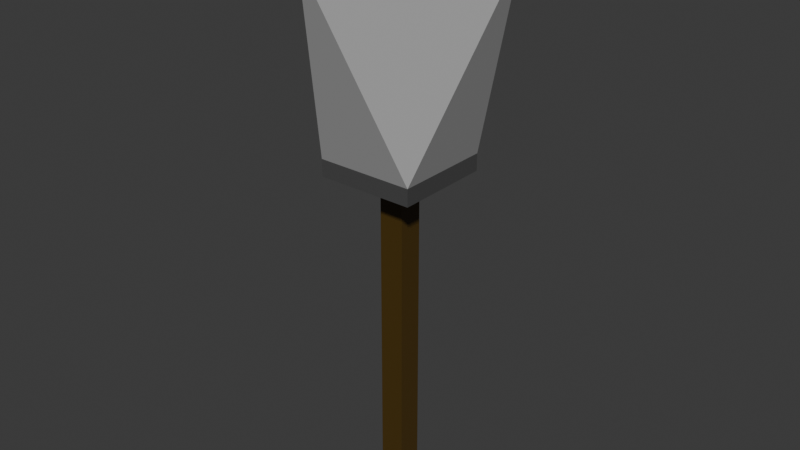# Source: HuntingHorn.blend  (saved by Blender 4.2.66; exported with 4.5.12 LTS)
import bpy
from mathutils import Matrix  # noqa: F401  (used for matrix-valued properties, if any)

bpy.ops.wm.read_factory_settings(use_empty=True)
scene = bpy.context.scene
scene.name = 'Scene'

# ---- collections
col_collection = bpy.data.collections.new('Collection'); scene.collection.children.link(col_collection)

# ---- images (referenced by path relative to the original .blend; pixels are not part of the script)
import os
ASSET_DIR = os.environ.get("B2B_ASSET_DIR", "")  # directory of the original .blend (textures are referenced by path, not embedded)
HERE = os.path.dirname(os.path.abspath(__file__))  # packed textures are extracted next to this script under _unpacked/

def load_image(name, relpath, width, height, colorspace="sRGB"):
    """Load a texture the original file referenced (path relative to the .blend, or extracted next to this script)."""
    p = next((c for c in (os.path.join(HERE, relpath), os.path.join(ASSET_DIR, relpath)) if relpath and os.path.exists(c)), "")
    if p:
        img = bpy.data.images.load(p, check_existing=True)
        img.name = name
    else:  # same state as the original file: an image datablock whose file is absent (Cycles renders it pink)
        img = bpy.data.images.new(name, width, height)
        img.source = "FILE"
        img.filepath = "//" + (relpath or name)
    img.colorspace_settings.name = colorspace
    return img
img_4col_png = load_image('4col.png', '_unpacked/4col.95f1c2ac.png', 32, 32, 'sRGB')

# ---- materials (node trees are filled in below, after node groups)
mat_material_000 = bpy.data.materials.new('Material_000')
mat_material_000.alpha_threshold = 0.0
mat_material_000.roughness = 0.5
mat_material_000.line_color = (0.0, 0.0, 0.0, 1.0)

# ---- material node trees
mat_material_000.use_nodes = True; mat_material_000.node_tree.nodes.clear()
_N = mat_material_000.node_tree.nodes; _L = mat_material_000.node_tree.links
n0 = _N.new('ShaderNodeOutputMaterial'); n0.name = 'Material Output'; n0.location = (300, 300)
n1 = _N.new('ShaderNodeBsdfPrincipled'); n1.name = 'Principled BSDF'; n1.location = (10, 300)
n1.inputs[3].default_value = 1.45
n2 = _N.new('ShaderNodeTexImage'); n2.name = 'Image Texture'; n2.location = (-306, 226)
n2.image = img_4col_png
_L.new(n1.outputs[0], n0.inputs[0])
_L.new(n2.outputs[0], n1.inputs[0])
n0.is_active_output = True

# ---- world
world_world = bpy.data.worlds.new('World'); scene.world = world_world
world_world.use_nodes = True; world_world.node_tree.nodes.clear()
_N = world_world.node_tree.nodes; _L = world_world.node_tree.links
n0 = _N.new('ShaderNodeOutputWorld'); n0.name = 'World Output'; n0.location = (300, 300)
n1 = _N.new('ShaderNodeBackground'); n1.name = 'Background'; n1.location = (10, 300)
n1.inputs[0].default_value = (0.05088, 0.05088, 0.05088, 1.0)
_L.new(n1.outputs[0], n0.inputs[0])
n0.is_active_output = True
world_world.color = (0.05088, 0.05088, 0.05088)
world_world.sun_shadow_jitter_overblur = 0.0

# ---- meshes
me_cube_001 = bpy.data.meshes.new('Cube.001')
me_cube_001.from_pydata([(-4.968, -4.968, -29.3), (-4.968, -4.968, 144.2), (-4.968, 4.968, -29.3), (-4.968, 4.968, 144.2), (4.968, -4.968, -29.3), (4.968, -4.968, 144.2), (4.968, 4.968, -29.3), (4.968, 4.968, 144.2), (-19.49, -19.49, 96.87), (-12.76, -12.76, 103.7), (-19.49, 19.49, 96.87), (-12.76, 12.76, 103.7), (19.49, -19.49, 96.87), (12.76, -12.76, 103.7), (19.49, 19.49, 96.87), (12.76, 12.76, 103.7), (-19.49, -19.49, 103.7), (-19.49, 19.49, 103.7), (19.49, 19.49, 103.7), (19.49, -19.49, 103.7), (0.0, -46.92, 182.0), (-46.92, 0.0, 182.0), (0.0, 46.92, 182.0), (46.92, 0.0, 182.0), (0.0, -36.36, 182.0), (-36.36, 0.0, 182.0), (0.0, 36.36, 182.0), (36.36, 0.0, 182.0)], [], [(0, 1, 3, 2), (2, 3, 7, 6), (6, 7, 5, 4), (4, 5, 1, 0), (2, 6, 4, 0), (7, 3, 1, 5), (8, 16, 17, 10), (10, 17, 18, 14), (14, 18, 19, 12), (12, 19, 16, 8), (10, 14, 12, 8), (15, 11, 9, 13), (16, 21, 17), (11, 26, 25), (13, 24, 27), (18, 23, 19), (24, 25, 21, 20), (25, 26, 22, 21), (26, 27, 23, 22), (27, 24, 20, 23), (19, 20, 16), (17, 22, 18), (15, 27, 26), (9, 25, 24), (16, 20, 21), (11, 15, 26), (13, 9, 24), (18, 22, 23), (19, 23, 20), (17, 21, 22), (15, 13, 27), (9, 11, 25)])
_uv = me_cube_001.uv_layers.new(name='UVMap')
_uv.uv.foreach_set('vector', [0.2344, 0.2109, 0.2344, 0.2109, 0.2344, 0.2109, 0.2344, 0.2109, 0.2344, 0.2109, 0.2344, 0.2109, 0.2344, 0.2109, 0.2344, 0.2109, 0.2344, 0.2109, 0.2344, 0.2109, 0.2344, 0.2109, 0.2344, 0.2109, 0.2344, 0.2109, 0.2344, 0.2109, 0.2344, 0.2109, 0.2344, 0.2109, 0.2344, 0.2109, 0.2344, 0.2109, 0.2344, 0.2109, 0.2344, 0.2109, 0.2344, 0.2109, 0.2344, 0.2109, 0.2344, 0.2109, 0.2344, 0.2109, 0.6641, 0.3359, 0.6641, 0.3359, 0.6641, 0.3359, 0.6641, 0.3359, 0.6641, 0.3359, 0.6641, 0.3359, 0.6641, 0.3359, 0.6641, 0.3359, 0.6641, 0.3359, 0.6641, 0.3359, 0.6641, 0.3359, 0.6641, 0.3359, 0.6641, 0.3359, 0.6641, 0.3359, 0.6641, 0.3359, 0.6641, 0.3359, 0.6641, 0.3359, 0.6641, 0.3359, 0.6641, 0.3359, 0.6641, 0.3359, 0.7656, 0.2773, 0.7656, 0.2773, 0.7656, 0.2773, 0.7656, 0.2773, 0.6641, 0.6992, 0.6641, 0.6992, 0.6641, 0.6992, 0.7656, 0.2773, 0.7656, 0.2773, 0.7656, 0.2773, 0.7656, 0.2773, 0.7656, 0.2773, 0.7656, 0.2773, 0.6641, 0.6992, 0.6641, 0.6992, 0.6641, 0.6992, 0.6641, 0.6992, 0.6641, 0.6992, 0.6641, 0.6992, 0.6641, 0.6992, 0.6641, 0.6992, 0.6641, 0.6992, 0.6641, 0.6992, 0.6641, 0.6992, 0.6641, 0.6992, 0.6641, 0.6992, 0.6641, 0.6992, 0.6641, 0.6992, 0.6641, 0.6992, 0.6641, 0.6992, 0.6641, 0.6992, 0.6641, 0.6992, 0.6641, 0.6992, 0.6641, 0.6992, 0.6641, 0.6992, 0.6641, 0.6992, 0.6641, 0.6992, 0.6641, 0.6992, 0.7656, 0.2773, 0.7656, 0.2773, 0.7656, 0.2773, 0.7656, 0.2773, 0.7656, 0.2773, 0.7656, 0.2773, 0.6641, 0.6992, 0.6641, 0.6992, 0.6641, 0.6992, 0.7656, 0.2773, 0.7656, 0.2773, 0.7656, 0.2773, 0.7656, 0.2773, 0.7656, 0.2773, 0.7656, 0.2773, 0.6641, 0.6992, 0.6641, 0.6992, 0.6641, 0.6992, 0.6641, 0.6992, 0.6641, 0.6992, 0.6641, 0.6992, 0.6641, 0.6992, 0.6641, 0.6992, 0.6641, 0.6992, 0.7656, 0.2773, 0.7656, 0.2773, 0.7656, 0.2773, 0.7656, 0.2773, 0.7656, 0.2773, 0.7656, 0.2773])
me_cube_001.materials.append(mat_material_000)
me_cube_001.update()

# ---- objects
ob_armature = bpy.data.objects.new('Armature', None)
ob_wp_00 = bpy.data.objects.new('WP-00', None)
ob_wp_01 = bpy.data.objects.new('WP-01', None)
ob_wp_02 = bpy.data.objects.new('WP-02', None)
ob_cube = bpy.data.objects.new('Cube', me_cube_001)

# ---- transforms, parenting, visibility, modifiers, constraints
ob_armature.location = (0.0, 0.0, 0.0)
ob_wp_00.parent = ob_armature
ob_wp_00.location = (0.0, 0.0, 0.0)
ob_wp_00.show_bounds = True
ob_wp_00.show_wire = True
ob_wp_00.show_in_front = True
ob_wp_01.parent = ob_wp_00
ob_wp_01.location = (0.0, 0.0, 115.2)
ob_wp_01.show_bounds = True
ob_wp_01.show_wire = True
ob_wp_01.show_in_front = True
ob_wp_02.parent = ob_wp_00
ob_wp_02.location = (9.222e-16, 0.0, 149.2)
ob_wp_02.show_bounds = True
ob_wp_02.show_wire = True
ob_wp_02.show_in_front = True
ob_cube.location = (0.0, 0.0, 0.0)
_vg = ob_cube.vertex_groups.new(name='Horn.000')
_vg = ob_cube.vertex_groups.new(name='Bell.001')

# ---- collection membership
col_collection.objects.link(ob_armature)
col_collection.objects.link(ob_wp_00)
col_collection.objects.link(ob_wp_01)
col_collection.objects.link(ob_wp_02)
col_collection.objects.link(ob_cube)

# ---- scene / render settings (as saved in the file)
scene.frame_start = 1; scene.frame_end = 250; scene.frame_set(1)
scene.render.engine = 'CYCLES'
bpy.context.view_layer.update()

# ---- added for rendering (the .blend has no active camera and no usable light): camera, sun
cam_auto = bpy.data.cameras.new('AutoCamera')
cam_auto.lens = 50.0
cam_auto.sensor_width = 36.0
cam_auto.clip_end = 4051.04
ob_auto_camera = bpy.data.objects.new('AutoCamera', cam_auto)
scene.collection.objects.link(ob_auto_camera)
ob_auto_camera.location = (230.829, -276.995, 260.991)
ob_auto_camera.rotation_euler = (1.09748, -7.21219e-08, 0.694738)
scene.camera = ob_auto_camera
light_auto_sun = bpy.data.lights.new('AutoSun', 'SUN')
light_auto_sun.energy = 3.0
light_auto_sun.angle = 0.0523599
ob_auto_sun = bpy.data.objects.new('AutoSun', light_auto_sun)
scene.collection.objects.link(ob_auto_sun)
ob_auto_sun.rotation_euler = (0.872665, 0.174533, 0.523599)
bpy.context.view_layer.update()
